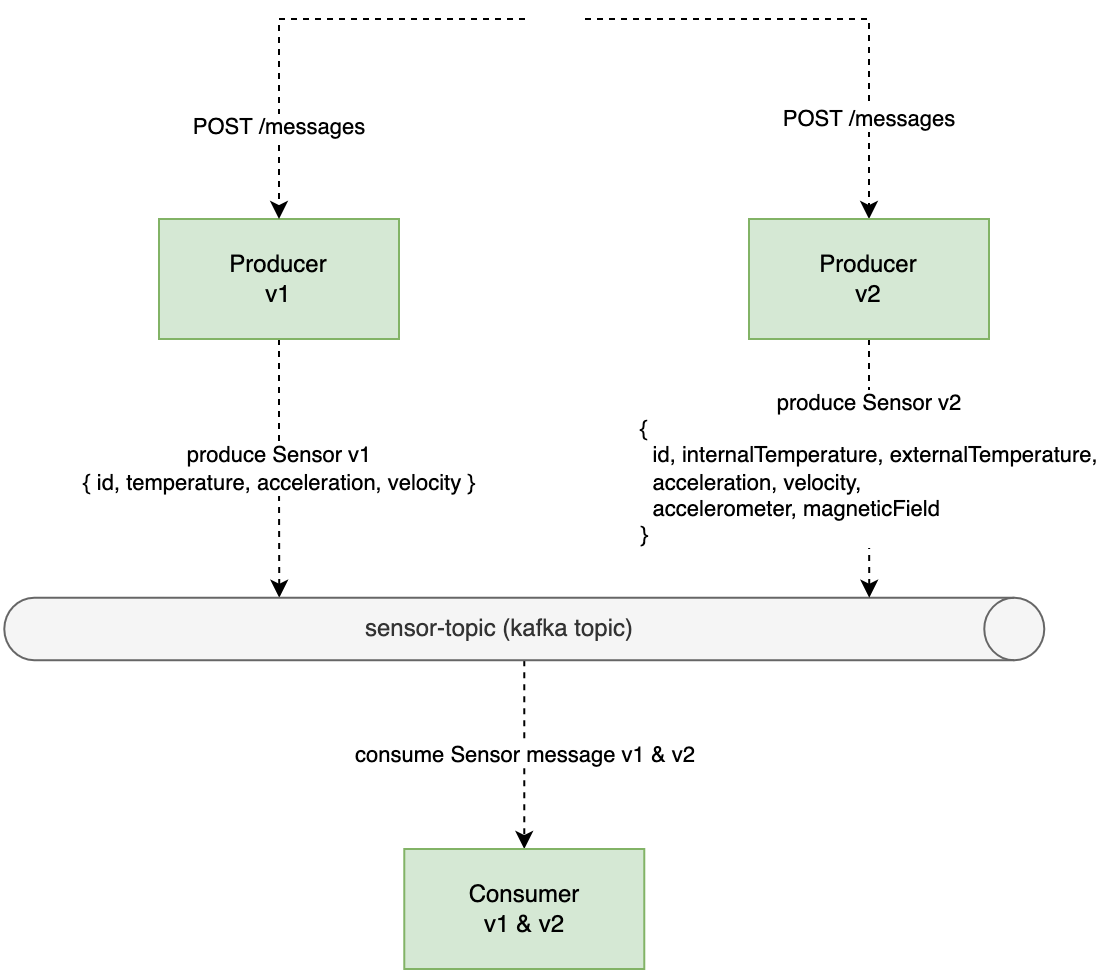

The diagram above was exported from draw.io. Its source (the exported page's mxGraphModel, read from the mxfile embedded in the PNG):
<mxGraphModel dx="2066" dy="1154" grid="1" gridSize="10" guides="1" tooltips="1" connect="1" arrows="1" fold="1" page="1" pageScale="1" pageWidth="827" pageHeight="1169" math="0" shadow="0">
  <root>
    <mxCell id="0" />
    <mxCell id="1" parent="0" />
    <mxCell id="2" value="POST /messages" style="edgeStyle=orthogonalEdgeStyle;rounded=0;orthogonalLoop=1;jettySize=auto;html=1;exitX=1;exitY=0.3333333333333333;exitDx=0;exitDy=0;exitPerimeter=0;entryX=0.5;entryY=0;entryDx=0;entryDy=0;dashed=1;" edge="1" target="9" parent="1">
      <mxGeometry x="0.5868" relative="1" as="geometry">
        <mxPoint x="353" y="45" as="sourcePoint" />
        <mxPoint x="162.6300000000001" y="-185" as="targetPoint" />
        <mxPoint as="offset" />
      </mxGeometry>
    </mxCell>
    <mxCell id="3" value="produce Sensor v1&lt;br&gt;{ id, temperature, acceleration, velocity }" style="edgeStyle=orthogonalEdgeStyle;rounded=0;orthogonalLoop=1;jettySize=auto;html=1;exitX=0.5;exitY=1;exitDx=0;exitDy=0;entryX=0;entryY=0;entryDx=0;entryDy=382.5;entryPerimeter=0;dashed=1;" edge="1" source="4" target="6" parent="1">
      <mxGeometry relative="1" as="geometry">
        <mxPoint x="222.63500000000022" y="49.375" as="targetPoint" />
      </mxGeometry>
    </mxCell>
    <mxCell id="4" value="Producer&lt;br&gt;v1" style="rounded=0;whiteSpace=wrap;html=1;fillColor=#d5e8d4;strokeColor=#82b366;" vertex="1" parent="1">
      <mxGeometry x="140" y="145" width="120" height="60" as="geometry" />
    </mxCell>
    <mxCell id="5" value="consume Sensor message v1 &amp;amp; v2" style="edgeStyle=orthogonalEdgeStyle;rounded=0;orthogonalLoop=1;jettySize=auto;html=1;exitX=1;exitY=0.5;exitDx=0;exitDy=0;exitPerimeter=0;entryX=0.5;entryY=0;entryDx=0;entryDy=0;dashed=1;" edge="1" source="6" target="7" parent="1">
      <mxGeometry relative="1" as="geometry" />
    </mxCell>
    <mxCell id="6" value="sensor-topic (kafka topic)" style="shape=cylinder3;whiteSpace=wrap;html=1;boundedLbl=1;backgroundOutline=1;size=15;rotation=90;horizontal=0;fillColor=#f5f5f5;strokeColor=#666666;fontColor=#333333;" vertex="1" parent="1">
      <mxGeometry x="307.01" y="90" width="31.25" height="520" as="geometry" />
    </mxCell>
    <mxCell id="7" value="Consumer&lt;br&gt;v1 &amp;amp; v2" style="rounded=0;whiteSpace=wrap;html=1;fillColor=#d5e8d4;strokeColor=#82b366;" vertex="1" parent="1">
      <mxGeometry x="262.64" y="460" width="120" height="60" as="geometry" />
    </mxCell>
    <mxCell id="8" value="produce Sensor v2&lt;br&gt;&lt;div style=&quot;text-align: left;&quot;&gt;{&lt;/div&gt;&lt;div style=&quot;text-align: left;&quot;&gt;&amp;nbsp; id, internalTemperature, externalTemperature,&lt;/div&gt;&lt;div style=&quot;text-align: left;&quot;&gt;&amp;nbsp; acceleration, velocity,&lt;/div&gt;&lt;div style=&quot;text-align: left;&quot;&gt;&amp;nbsp; accelerometer, magneticField&lt;/div&gt;&lt;div style=&quot;text-align: left;&quot;&gt;}&lt;/div&gt;" style="edgeStyle=orthogonalEdgeStyle;rounded=0;orthogonalLoop=1;jettySize=auto;html=1;exitX=0.5;exitY=1;exitDx=0;exitDy=0;entryX=0;entryY=0;entryDx=0;entryDy=87.5;entryPerimeter=0;dashed=1;" edge="1" source="9" target="6" parent="1">
      <mxGeometry relative="1" as="geometry">
        <mxPoint x="473.1350000000002" y="109.375" as="targetPoint" />
      </mxGeometry>
    </mxCell>
    <mxCell id="9" value="Producer&lt;br&gt;v2" style="rounded=0;whiteSpace=wrap;html=1;fillColor=#d5e8d4;strokeColor=#82b366;" vertex="1" parent="1">
      <mxGeometry x="435" y="145" width="120" height="60" as="geometry" />
    </mxCell>
    <mxCell id="10" value="POST /messages" style="edgeStyle=orthogonalEdgeStyle;rounded=0;orthogonalLoop=1;jettySize=auto;html=1;exitX=0;exitY=0.3333333333333333;exitDx=0;exitDy=0;exitPerimeter=0;entryX=0.5;entryY=0;entryDx=0;entryDy=0;dashed=1;" edge="1" target="4" parent="1">
      <mxGeometry x="0.5868" relative="1" as="geometry">
        <mxPoint x="323" y="45" as="sourcePoint" />
        <mxPoint x="505" y="155" as="targetPoint" />
        <mxPoint as="offset" />
      </mxGeometry>
    </mxCell>
  </root>
</mxGraphModel>